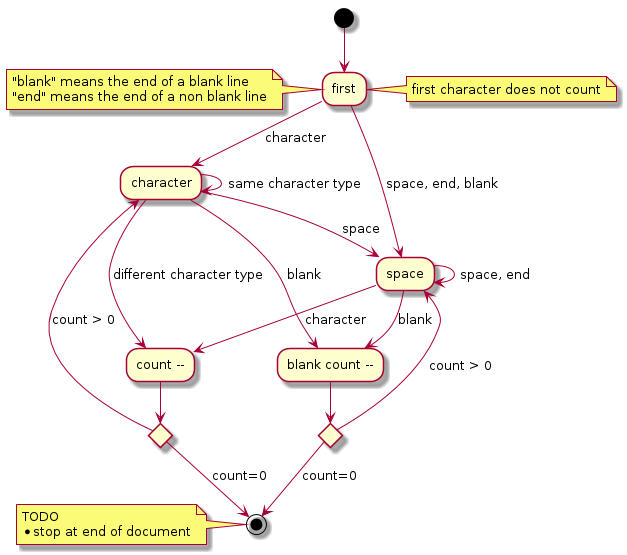

The diagram above was rendered by PlantUML. Its source (embedded in the PNG):
@startuml
(*) --> first

note left
"blank" means the end of a blank line
"end" means the end of a non blank line
end note

note right: first character does not count
first --> [character] character
first --> [space, end, blank] space
character --> [same character type] character
character --> [space] space
character -down-> [different character type] "count --"

if "" then
--> [count=0] (*)
note left
TODO
* stop at end of document
end note
else
-up-> [count > 0]character
end if

character --> [blank] "blank count --"
if "" then
--> [count=0] (*)
else
-up-> [count > 0] space
end if

space -down-> [character] "count --"
space -> [space, end] space
space --> [blank] "blank count --"
@enduml